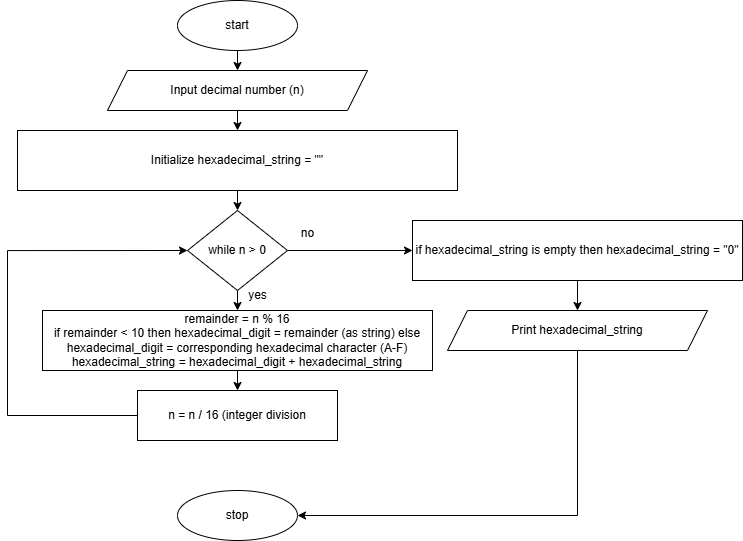

The diagram above was exported from draw.io. Its source (the exported page's mxGraphModel, read from the mxfile embedded in the PNG):
<mxGraphModel dx="1272" dy="869" grid="1" gridSize="10" guides="1" tooltips="1" connect="1" arrows="1" fold="1" page="1" pageScale="1" pageWidth="827" pageHeight="1169" math="0" shadow="0">
  <root>
    <mxCell id="WIyWlLk6GJQsqaUBKTNV-0" />
    <mxCell id="WIyWlLk6GJQsqaUBKTNV-1" parent="WIyWlLk6GJQsqaUBKTNV-0" />
    <mxCell id="rmKK7Yc10ucPbVLwKBkN-18" style="edgeStyle=orthogonalEdgeStyle;rounded=0;orthogonalLoop=1;jettySize=auto;html=1;exitX=0.5;exitY=1;exitDx=0;exitDy=0;entryX=0.5;entryY=0;entryDx=0;entryDy=0;" edge="1" parent="WIyWlLk6GJQsqaUBKTNV-1" source="rmKK7Yc10ucPbVLwKBkN-19" target="rmKK7Yc10ucPbVLwKBkN-21">
      <mxGeometry relative="1" as="geometry" />
    </mxCell>
    <mxCell id="rmKK7Yc10ucPbVLwKBkN-19" value="start" style="ellipse;whiteSpace=wrap;html=1;" vertex="1" parent="WIyWlLk6GJQsqaUBKTNV-1">
      <mxGeometry x="290" y="40" width="120" height="50" as="geometry" />
    </mxCell>
    <mxCell id="rmKK7Yc10ucPbVLwKBkN-20" style="edgeStyle=orthogonalEdgeStyle;rounded=0;orthogonalLoop=1;jettySize=auto;html=1;exitX=0.5;exitY=1;exitDx=0;exitDy=0;entryX=0.5;entryY=0;entryDx=0;entryDy=0;" edge="1" parent="WIyWlLk6GJQsqaUBKTNV-1" source="rmKK7Yc10ucPbVLwKBkN-21" target="rmKK7Yc10ucPbVLwKBkN-23">
      <mxGeometry relative="1" as="geometry" />
    </mxCell>
    <mxCell id="rmKK7Yc10ucPbVLwKBkN-21" value="Input decimal number (n)" style="shape=parallelogram;perimeter=parallelogramPerimeter;whiteSpace=wrap;html=1;fixedSize=1;" vertex="1" parent="WIyWlLk6GJQsqaUBKTNV-1">
      <mxGeometry x="220" y="110" width="260" height="40" as="geometry" />
    </mxCell>
    <mxCell id="rmKK7Yc10ucPbVLwKBkN-22" style="edgeStyle=orthogonalEdgeStyle;rounded=0;orthogonalLoop=1;jettySize=auto;html=1;exitX=0.5;exitY=1;exitDx=0;exitDy=0;entryX=0.5;entryY=0;entryDx=0;entryDy=0;" edge="1" parent="WIyWlLk6GJQsqaUBKTNV-1" source="rmKK7Yc10ucPbVLwKBkN-23" target="rmKK7Yc10ucPbVLwKBkN-27">
      <mxGeometry relative="1" as="geometry" />
    </mxCell>
    <mxCell id="rmKK7Yc10ucPbVLwKBkN-23" value="Initialize hexadecimal_string = &quot;&quot;" style="rounded=0;whiteSpace=wrap;html=1;" vertex="1" parent="WIyWlLk6GJQsqaUBKTNV-1">
      <mxGeometry x="130" y="170" width="440" height="60" as="geometry" />
    </mxCell>
    <mxCell id="rmKK7Yc10ucPbVLwKBkN-24" style="edgeStyle=orthogonalEdgeStyle;rounded=0;orthogonalLoop=1;jettySize=auto;html=1;exitX=0.5;exitY=1;exitDx=0;exitDy=0;entryX=0.5;entryY=0;entryDx=0;entryDy=0;" edge="1" parent="WIyWlLk6GJQsqaUBKTNV-1" source="rmKK7Yc10ucPbVLwKBkN-27" target="rmKK7Yc10ucPbVLwKBkN-29">
      <mxGeometry relative="1" as="geometry" />
    </mxCell>
    <mxCell id="rmKK7Yc10ucPbVLwKBkN-39" style="edgeStyle=orthogonalEdgeStyle;rounded=0;orthogonalLoop=1;jettySize=auto;html=1;exitX=1;exitY=0.5;exitDx=0;exitDy=0;entryX=0;entryY=0.5;entryDx=0;entryDy=0;" edge="1" parent="WIyWlLk6GJQsqaUBKTNV-1" source="rmKK7Yc10ucPbVLwKBkN-27" target="rmKK7Yc10ucPbVLwKBkN-36">
      <mxGeometry relative="1" as="geometry" />
    </mxCell>
    <mxCell id="rmKK7Yc10ucPbVLwKBkN-27" value="while n &amp;gt; 0" style="rhombus;whiteSpace=wrap;html=1;" vertex="1" parent="WIyWlLk6GJQsqaUBKTNV-1">
      <mxGeometry x="300" y="250" width="100" height="80" as="geometry" />
    </mxCell>
    <mxCell id="rmKK7Yc10ucPbVLwKBkN-28" style="edgeStyle=orthogonalEdgeStyle;rounded=0;orthogonalLoop=1;jettySize=auto;html=1;exitX=0.5;exitY=1;exitDx=0;exitDy=0;entryX=0.5;entryY=0;entryDx=0;entryDy=0;" edge="1" parent="WIyWlLk6GJQsqaUBKTNV-1" source="rmKK7Yc10ucPbVLwKBkN-29" target="rmKK7Yc10ucPbVLwKBkN-31">
      <mxGeometry relative="1" as="geometry" />
    </mxCell>
    <mxCell id="rmKK7Yc10ucPbVLwKBkN-29" value="remainder = n % 16&lt;div&gt;if remainder &amp;lt; 10 then hexadecimal_digit = remainder (as string) else hexadecimal_digit = corresponding hexadecimal character (A-F)&lt;/div&gt;&lt;div&gt;hexadecimal_string = hexadecimal_digit + hexadecimal_string&lt;/div&gt;" style="rounded=0;whiteSpace=wrap;html=1;" vertex="1" parent="WIyWlLk6GJQsqaUBKTNV-1">
      <mxGeometry x="155" y="350" width="390" height="60" as="geometry" />
    </mxCell>
    <mxCell id="rmKK7Yc10ucPbVLwKBkN-30" style="edgeStyle=orthogonalEdgeStyle;rounded=0;orthogonalLoop=1;jettySize=auto;html=1;exitX=0;exitY=0.5;exitDx=0;exitDy=0;entryX=0;entryY=0.5;entryDx=0;entryDy=0;" edge="1" parent="WIyWlLk6GJQsqaUBKTNV-1" source="rmKK7Yc10ucPbVLwKBkN-31" target="rmKK7Yc10ucPbVLwKBkN-27">
      <mxGeometry relative="1" as="geometry">
        <Array as="points">
          <mxPoint x="120" y="455" />
          <mxPoint x="120" y="290" />
        </Array>
      </mxGeometry>
    </mxCell>
    <mxCell id="rmKK7Yc10ucPbVLwKBkN-31" value="n = n / 16 (integer division" style="rounded=0;whiteSpace=wrap;html=1;" vertex="1" parent="WIyWlLk6GJQsqaUBKTNV-1">
      <mxGeometry x="250" y="430" width="200" height="50" as="geometry" />
    </mxCell>
    <mxCell id="rmKK7Yc10ucPbVLwKBkN-40" style="edgeStyle=orthogonalEdgeStyle;rounded=0;orthogonalLoop=1;jettySize=auto;html=1;exitX=0.5;exitY=1;exitDx=0;exitDy=0;entryX=1;entryY=0.5;entryDx=0;entryDy=0;" edge="1" parent="WIyWlLk6GJQsqaUBKTNV-1" source="rmKK7Yc10ucPbVLwKBkN-33" target="rmKK7Yc10ucPbVLwKBkN-34">
      <mxGeometry relative="1" as="geometry" />
    </mxCell>
    <mxCell id="rmKK7Yc10ucPbVLwKBkN-33" value="Print hexadecimal_string" style="shape=parallelogram;perimeter=parallelogramPerimeter;whiteSpace=wrap;html=1;fixedSize=1;" vertex="1" parent="WIyWlLk6GJQsqaUBKTNV-1">
      <mxGeometry x="560" y="350" width="260" height="40" as="geometry" />
    </mxCell>
    <mxCell id="rmKK7Yc10ucPbVLwKBkN-34" value="stop" style="ellipse;whiteSpace=wrap;html=1;" vertex="1" parent="WIyWlLk6GJQsqaUBKTNV-1">
      <mxGeometry x="290" y="530" width="120" height="50" as="geometry" />
    </mxCell>
    <mxCell id="rmKK7Yc10ucPbVLwKBkN-35" value="yes" style="text;html=1;align=center;verticalAlign=middle;resizable=0;points=[];autosize=1;strokeColor=none;fillColor=none;" vertex="1" parent="WIyWlLk6GJQsqaUBKTNV-1">
      <mxGeometry x="350" y="320" width="40" height="30" as="geometry" />
    </mxCell>
    <mxCell id="rmKK7Yc10ucPbVLwKBkN-38" style="edgeStyle=orthogonalEdgeStyle;rounded=0;orthogonalLoop=1;jettySize=auto;html=1;exitX=0.5;exitY=1;exitDx=0;exitDy=0;entryX=0.5;entryY=0;entryDx=0;entryDy=0;" edge="1" parent="WIyWlLk6GJQsqaUBKTNV-1" source="rmKK7Yc10ucPbVLwKBkN-36" target="rmKK7Yc10ucPbVLwKBkN-33">
      <mxGeometry relative="1" as="geometry" />
    </mxCell>
    <mxCell id="rmKK7Yc10ucPbVLwKBkN-36" value="if hexadecimal_string is empty then hexadecimal_string = &quot;0&quot;" style="rounded=0;whiteSpace=wrap;html=1;" vertex="1" parent="WIyWlLk6GJQsqaUBKTNV-1">
      <mxGeometry x="525" y="260" width="330" height="60" as="geometry" />
    </mxCell>
    <mxCell id="rmKK7Yc10ucPbVLwKBkN-41" value="no" style="text;html=1;align=center;verticalAlign=middle;resizable=0;points=[];autosize=1;strokeColor=none;fillColor=none;" vertex="1" parent="WIyWlLk6GJQsqaUBKTNV-1">
      <mxGeometry x="400" y="258" width="40" height="30" as="geometry" />
    </mxCell>
  </root>
</mxGraphModel>